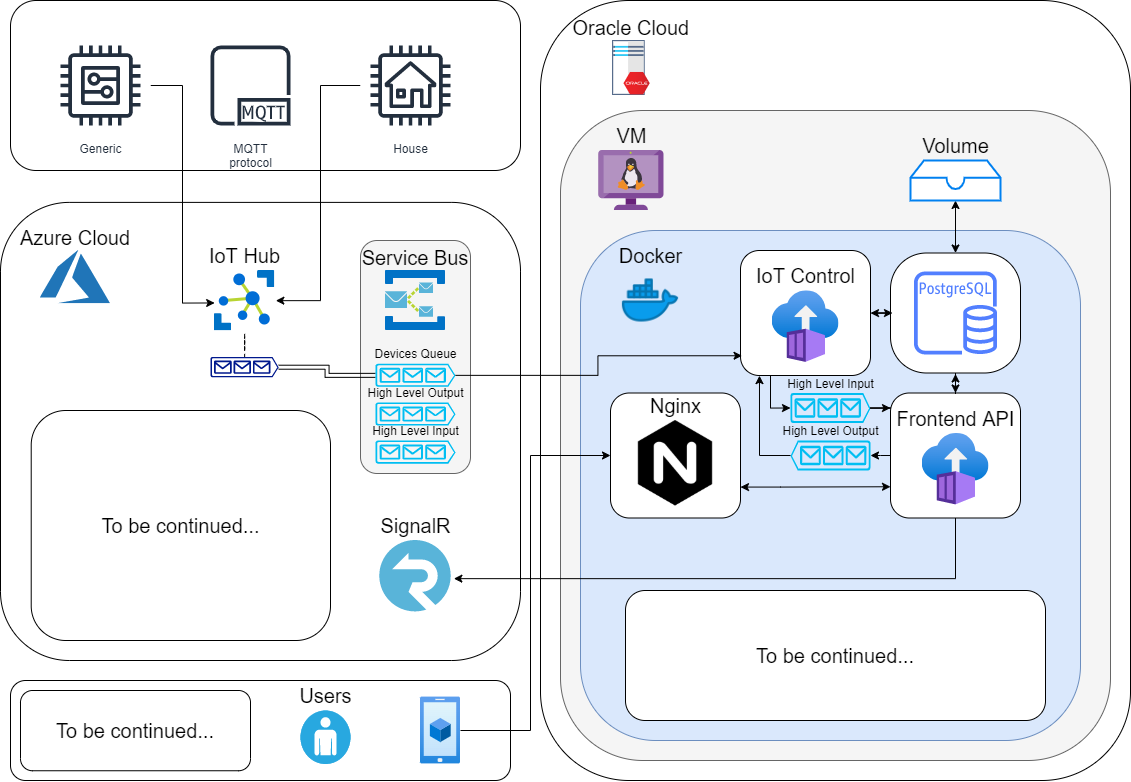

The diagram above was exported from draw.io. Its source (the exported page's mxGraphModel, read from the mxfile embedded in the PNG):
<mxGraphModel dx="2564" dy="984" grid="1" gridSize="10" guides="1" tooltips="1" connect="1" arrows="1" fold="1" page="1" pageScale="1" pageWidth="1169" pageHeight="827" math="0" shadow="0">
  <root>
    <mxCell id="0" />
    <mxCell id="1" parent="0" />
    <mxCell id="7J96zg5CPMVzVLBZqyXb-47" value="" style="rounded=1;whiteSpace=wrap;html=1;labelBackgroundColor=none;fontSize=20;" parent="1" vertex="1">
      <mxGeometry x="30" y="700" width="500" height="100" as="geometry" />
    </mxCell>
    <mxCell id="7J96zg5CPMVzVLBZqyXb-5" value="" style="rounded=1;whiteSpace=wrap;html=1;" parent="1" vertex="1">
      <mxGeometry x="30" y="20" width="510" height="170" as="geometry" />
    </mxCell>
    <mxCell id="T7LnqZhjjlTNY3zsv738-3" value="" style="group" parent="1" vertex="1" connectable="0">
      <mxGeometry x="30" y="230" width="510" height="450" as="geometry" />
    </mxCell>
    <mxCell id="yVzBHlVsW7my69h5GqrV-25" value="" style="whiteSpace=wrap;html=1;rounded=1;shadow=0;glass=0;sketch=0;strokeColor=default;fillColor=default;" parent="T7LnqZhjjlTNY3zsv738-3" vertex="1">
      <mxGeometry x="-10" y="-8.11" width="520" height="458.11" as="geometry" />
    </mxCell>
    <mxCell id="yVzBHlVsW7my69h5GqrV-24" value="Azure Cloud" style="shape=image;verticalLabelPosition=top;labelBackgroundColor=#ffffff;verticalAlign=bottom;aspect=fixed;imageAspect=0;image=data:image/svg+xml,(base64 omitted: 2736 chars);rounded=1;shadow=0;glass=0;sketch=0;strokeColor=default;fillColor=default;fontSize=20;labelPosition=center;align=center;" parent="T7LnqZhjjlTNY3zsv738-3" vertex="1">
      <mxGeometry x="30" y="40" width="70" height="53.33" as="geometry" />
    </mxCell>
    <mxCell id="dB1pBCYWR5VfAzjw5FvS-56" value="" style="rounded=1;whiteSpace=wrap;html=1;labelBackgroundColor=none;fontSize=12;fillColor=#f5f5f5;strokeColor=#666666;fontColor=#333333;" parent="T7LnqZhjjlTNY3zsv738-3" vertex="1">
      <mxGeometry x="350" y="30" width="110" height="233" as="geometry" />
    </mxCell>
    <mxCell id="yVzBHlVsW7my69h5GqrV-16" value="Service Bus" style="shape=image;verticalLabelPosition=top;labelBackgroundColor=none;verticalAlign=bottom;aspect=fixed;imageAspect=0;image=data:image/svg+xml,(base64 omitted: 5960 chars);labelPosition=center;align=center;fontSize=20;" parent="T7LnqZhjjlTNY3zsv738-3" vertex="1">
      <mxGeometry x="375" y="60.00273955773957" width="60" height="60" as="geometry" />
    </mxCell>
    <mxCell id="yVzBHlVsW7my69h5GqrV-14" value="SignalR" style="sketch=0;aspect=fixed;html=1;points=[];align=center;image;fontSize=20;image=img/lib/mscae/SignalR.svg;labelPosition=center;verticalLabelPosition=top;verticalAlign=bottom;" parent="T7LnqZhjjlTNY3zsv738-3" vertex="1">
      <mxGeometry x="369.28" y="330.0023218673219" width="71.43409090909091" height="71.43409090909091" as="geometry" />
    </mxCell>
    <mxCell id="dB1pBCYWR5VfAzjw5FvS-47" value="IoT Hub" style="sketch=0;aspect=fixed;html=1;points=[];align=center;image;fontSize=20;image=img/lib/mscae/Azure_IoT_Hub.svg;labelBackgroundColor=none;fontColor=default;labelPosition=center;verticalLabelPosition=top;verticalAlign=bottom;" parent="T7LnqZhjjlTNY3zsv738-3" vertex="1">
      <mxGeometry x="203.87" y="60.00181818181817" width="60.44318181818181" height="60.44318181818181" as="geometry" />
    </mxCell>
    <mxCell id="dB1pBCYWR5VfAzjw5FvS-52" value="" style="edgeStyle=orthogonalEdgeStyle;rounded=0;orthogonalLoop=1;jettySize=auto;html=1;fontSize=20;fontColor=default;startArrow=none;startFill=0;endArrow=none;endFill=0;dashed=1;" parent="T7LnqZhjjlTNY3zsv738-3" source="dB1pBCYWR5VfAzjw5FvS-50" target="dB1pBCYWR5VfAzjw5FvS-47" edge="1">
      <mxGeometry relative="1" as="geometry" />
    </mxCell>
    <mxCell id="dB1pBCYWR5VfAzjw5FvS-54" value="" style="edgeStyle=orthogonalEdgeStyle;rounded=0;orthogonalLoop=1;jettySize=auto;html=1;fontSize=20;fontColor=default;startArrow=none;startFill=0;endArrow=block;endFill=0;shape=link;strokeWidth=1;" parent="T7LnqZhjjlTNY3zsv738-3" source="dB1pBCYWR5VfAzjw5FvS-50" target="dB1pBCYWR5VfAzjw5FvS-51" edge="1">
      <mxGeometry relative="1" as="geometry" />
    </mxCell>
    <mxCell id="dB1pBCYWR5VfAzjw5FvS-50" value="" style="sketch=0;aspect=fixed;pointerEvents=1;shadow=0;dashed=0;html=1;strokeColor=none;labelPosition=center;verticalLabelPosition=bottom;verticalAlign=top;align=center;fillColor=#00188D;shape=mxgraph.azure.queue_generic;labelBackgroundColor=none;fontSize=20;fontColor=default;" parent="T7LnqZhjjlTNY3zsv738-3" vertex="1">
      <mxGeometry x="200" y="146.3881818181818" width="68.18181818181817" height="20.454545454545453" as="geometry" />
    </mxCell>
    <mxCell id="dB1pBCYWR5VfAzjw5FvS-51" value="Devices Queue" style="verticalLabelPosition=top;html=1;verticalAlign=bottom;align=center;strokeColor=none;fillColor=#00BEF2;shape=mxgraph.azure.queue_generic;pointerEvents=1;labelBackgroundColor=none;fontSize=12;fontColor=default;labelPosition=center;" parent="T7LnqZhjjlTNY3zsv738-3" vertex="1">
      <mxGeometry x="365" y="153.22" width="80" height="23.15" as="geometry" />
    </mxCell>
    <mxCell id="dB1pBCYWR5VfAzjw5FvS-58" value="High Level Output" style="verticalLabelPosition=top;html=1;verticalAlign=bottom;align=center;strokeColor=none;fillColor=#00BEF2;shape=mxgraph.azure.queue_generic;pointerEvents=1;labelBackgroundColor=none;fontSize=12;fontColor=default;labelPosition=center;" parent="T7LnqZhjjlTNY3zsv738-3" vertex="1">
      <mxGeometry x="365" y="191.93" width="80" height="23.15" as="geometry" />
    </mxCell>
    <mxCell id="dB1pBCYWR5VfAzjw5FvS-59" value="High Level Input" style="verticalLabelPosition=top;html=1;verticalAlign=bottom;align=center;strokeColor=none;fillColor=#00BEF2;shape=mxgraph.azure.queue_generic;pointerEvents=1;labelBackgroundColor=none;fontSize=12;fontColor=default;labelPosition=center;" parent="T7LnqZhjjlTNY3zsv738-3" vertex="1">
      <mxGeometry x="365" y="230" width="80" height="23.15" as="geometry" />
    </mxCell>
    <mxCell id="7J96zg5CPMVzVLBZqyXb-49" value="To be continued..." style="rounded=1;whiteSpace=wrap;html=1;labelBackgroundColor=none;fontSize=20;" parent="T7LnqZhjjlTNY3zsv738-3" vertex="1">
      <mxGeometry x="20.71" y="200" width="299.29" height="230" as="geometry" />
    </mxCell>
    <mxCell id="T7LnqZhjjlTNY3zsv738-2" value="" style="group;fontColor=default;" parent="1" vertex="1" connectable="0">
      <mxGeometry x="560" y="20" width="590" height="780" as="geometry" />
    </mxCell>
    <mxCell id="yVzBHlVsW7my69h5GqrV-22" value="" style="rounded=1;whiteSpace=wrap;html=1;fillColor=default;glass=0;shadow=0;sketch=0;strokeColor=default;" parent="T7LnqZhjjlTNY3zsv738-2" vertex="1">
      <mxGeometry width="590" height="780" as="geometry" />
    </mxCell>
    <mxCell id="dB1pBCYWR5VfAzjw5FvS-3" value="" style="rounded=1;whiteSpace=wrap;html=1;fontSize=20;fillColor=#f5f5f5;strokeColor=#666666;fontColor=#333333;" parent="T7LnqZhjjlTNY3zsv738-2" vertex="1">
      <mxGeometry x="20" y="110" width="550" height="650" as="geometry" />
    </mxCell>
    <mxCell id="dB1pBCYWR5VfAzjw5FvS-1" value="VM" style="sketch=0;aspect=fixed;html=1;points=[];align=center;image;fontSize=20;image=img/lib/mscae/VM_Linux_Non_Azure.svg;labelPosition=center;verticalLabelPosition=top;verticalAlign=bottom;labelBackgroundColor=none;" parent="T7LnqZhjjlTNY3zsv738-2" vertex="1">
      <mxGeometry x="58.269999999999996" y="150" width="65.22" height="60" as="geometry" />
    </mxCell>
    <mxCell id="dB1pBCYWR5VfAzjw5FvS-5" value="" style="rounded=1;whiteSpace=wrap;html=1;fontSize=20;fillColor=#dae8fc;strokeColor=#6c8ebf;" parent="T7LnqZhjjlTNY3zsv738-2" vertex="1">
      <mxGeometry x="40" y="230" width="500" height="510" as="geometry" />
    </mxCell>
    <mxCell id="dB1pBCYWR5VfAzjw5FvS-4" value="Docker" style="shape=image;html=1;verticalAlign=bottom;verticalLabelPosition=top;labelBackgroundColor=none;imageAspect=0;aspect=fixed;image=https://cdn3.iconfinder.com/data/icons/logos-and-brands-adobe/512/97_Docker-128.png;fontSize=20;labelPosition=center;align=center;" parent="T7LnqZhjjlTNY3zsv738-2" vertex="1">
      <mxGeometry x="80" y="270" width="60" height="60" as="geometry" />
    </mxCell>
    <mxCell id="dB1pBCYWR5VfAzjw5FvS-40" style="edgeStyle=orthogonalEdgeStyle;rounded=0;orthogonalLoop=1;jettySize=auto;html=1;entryX=0.5;entryY=0;entryDx=0;entryDy=0;fontSize=20;startArrow=classic;startFill=1;endArrow=classic;endFill=1;" parent="T7LnqZhjjlTNY3zsv738-2" source="dB1pBCYWR5VfAzjw5FvS-8" target="dB1pBCYWR5VfAzjw5FvS-9" edge="1">
      <mxGeometry relative="1" as="geometry" />
    </mxCell>
    <mxCell id="dB1pBCYWR5VfAzjw5FvS-8" value="Volume" style="html=1;verticalLabelPosition=top;align=center;labelBackgroundColor=none;verticalAlign=bottom;strokeWidth=2;strokeColor=#0080F0;shadow=0;dashed=0;shape=mxgraph.ios7.icons.storage;fontSize=20;labelPosition=center;" parent="T7LnqZhjjlTNY3zsv738-2" vertex="1">
      <mxGeometry x="370" y="160" width="90" height="40" as="geometry" />
    </mxCell>
    <mxCell id="dB1pBCYWR5VfAzjw5FvS-11" value="" style="group" parent="T7LnqZhjjlTNY3zsv738-2" vertex="1" connectable="0">
      <mxGeometry x="350" y="252.5" width="130" height="120" as="geometry" />
    </mxCell>
    <mxCell id="dB1pBCYWR5VfAzjw5FvS-9" value="" style="rounded=1;whiteSpace=wrap;html=1;labelBackgroundColor=none;fontSize=20;arcSize=30;" parent="dB1pBCYWR5VfAzjw5FvS-11" vertex="1">
      <mxGeometry width="130" height="120" as="geometry" />
    </mxCell>
    <mxCell id="dB1pBCYWR5VfAzjw5FvS-10" value="" style="sketch=0;outlineConnect=0;fontColor=#232F3E;gradientColor=none;fillColor=#527FFF;strokeColor=none;dashed=0;verticalLabelPosition=bottom;verticalAlign=top;align=center;html=1;fontSize=12;fontStyle=0;aspect=fixed;pointerEvents=1;shape=mxgraph.aws4.rds_postgresql_instance;labelBackgroundColor=none;" parent="dB1pBCYWR5VfAzjw5FvS-11" vertex="1">
      <mxGeometry x="23.44" y="18.43" width="83.13" height="83.13" as="geometry" />
    </mxCell>
    <mxCell id="dB1pBCYWR5VfAzjw5FvS-20" value="" style="group" parent="T7LnqZhjjlTNY3zsv738-2" vertex="1" connectable="0">
      <mxGeometry x="200" y="250" width="130" height="125" as="geometry" />
    </mxCell>
    <mxCell id="dB1pBCYWR5VfAzjw5FvS-21" value="" style="rounded=1;whiteSpace=wrap;html=1;labelBackgroundColor=none;fontSize=20;" parent="dB1pBCYWR5VfAzjw5FvS-20" vertex="1">
      <mxGeometry width="130" height="125" as="geometry" />
    </mxCell>
    <mxCell id="dB1pBCYWR5VfAzjw5FvS-22" value="IoT Control" style="aspect=fixed;html=1;points=[];align=center;image;fontSize=20;image=img/lib/azure2/containers/Container_Instances.svg;labelBackgroundColor=none;labelPosition=center;verticalLabelPosition=top;verticalAlign=bottom;" parent="dB1pBCYWR5VfAzjw5FvS-20" vertex="1">
      <mxGeometry x="31.5" y="40" width="67" height="72.23" as="geometry" />
    </mxCell>
    <mxCell id="dB1pBCYWR5VfAzjw5FvS-42" value="" style="group" parent="T7LnqZhjjlTNY3zsv738-2" vertex="1" connectable="0">
      <mxGeometry x="70" y="392.5" width="143" height="147.5" as="geometry" />
    </mxCell>
    <mxCell id="dB1pBCYWR5VfAzjw5FvS-43" value="" style="rounded=1;whiteSpace=wrap;html=1;labelBackgroundColor=none;fontSize=20;" parent="dB1pBCYWR5VfAzjw5FvS-42" vertex="1">
      <mxGeometry width="130" height="125" as="geometry" />
    </mxCell>
    <mxCell id="faEZhR1MtaP18F-wCmLL-1" value="Nginx" style="shape=image;html=1;verticalAlign=bottom;verticalLabelPosition=top;labelBackgroundColor=none;imageAspect=0;aspect=fixed;image=https://cdn4.iconfinder.com/data/icons/logos-brands-5/24/nginx-128.png;labelPosition=center;align=center;fontSize=20;" vertex="1" parent="dB1pBCYWR5VfAzjw5FvS-42">
      <mxGeometry x="22.25" y="27.5" width="85.5" height="85.5" as="geometry" />
    </mxCell>
    <mxCell id="dB1pBCYWR5VfAzjw5FvS-15" value="" style="group" parent="T7LnqZhjjlTNY3zsv738-2" vertex="1" connectable="0">
      <mxGeometry x="350" y="392.5" width="130" height="125" as="geometry" />
    </mxCell>
    <mxCell id="dB1pBCYWR5VfAzjw5FvS-12" value="" style="rounded=1;whiteSpace=wrap;html=1;labelBackgroundColor=none;fontSize=20;" parent="dB1pBCYWR5VfAzjw5FvS-15" vertex="1">
      <mxGeometry width="130" height="125" as="geometry" />
    </mxCell>
    <mxCell id="dB1pBCYWR5VfAzjw5FvS-13" value="Frontend API" style="aspect=fixed;html=1;points=[];align=center;image;fontSize=20;image=img/lib/azure2/containers/Container_Instances.svg;labelBackgroundColor=none;labelPosition=center;verticalLabelPosition=top;verticalAlign=bottom;" parent="dB1pBCYWR5VfAzjw5FvS-15" vertex="1">
      <mxGeometry x="31.5" y="40" width="67" height="72.23" as="geometry" />
    </mxCell>
    <mxCell id="dB1pBCYWR5VfAzjw5FvS-45" style="edgeStyle=orthogonalEdgeStyle;rounded=0;orthogonalLoop=1;jettySize=auto;html=1;entryX=0;entryY=0.75;entryDx=0;entryDy=0;fontSize=20;startArrow=classic;startFill=1;endArrow=classic;endFill=1;" parent="T7LnqZhjjlTNY3zsv738-2" source="dB1pBCYWR5VfAzjw5FvS-43" target="dB1pBCYWR5VfAzjw5FvS-12" edge="1">
      <mxGeometry relative="1" as="geometry">
        <Array as="points">
          <mxPoint x="240" y="486.5" />
          <mxPoint x="240" y="486.5" />
        </Array>
      </mxGeometry>
    </mxCell>
    <mxCell id="dB1pBCYWR5VfAzjw5FvS-37" value="High Level Output" style="verticalLabelPosition=top;html=1;verticalAlign=bottom;align=center;strokeColor=none;fillColor=#00BEF2;shape=mxgraph.azure.queue_generic;pointerEvents=1;labelBackgroundColor=none;fontSize=12;flipH=1;labelPosition=center;" parent="T7LnqZhjjlTNY3zsv738-2" vertex="1">
      <mxGeometry x="250" y="440" width="80" height="30" as="geometry" />
    </mxCell>
    <mxCell id="dB1pBCYWR5VfAzjw5FvS-38" style="edgeStyle=orthogonalEdgeStyle;rounded=0;orthogonalLoop=1;jettySize=auto;html=1;fontSize=20;startArrow=none;startFill=0;endArrow=classic;endFill=1;entryX=0.146;entryY=1.001;entryDx=0;entryDy=0;entryPerimeter=0;" parent="T7LnqZhjjlTNY3zsv738-2" source="dB1pBCYWR5VfAzjw5FvS-37" target="dB1pBCYWR5VfAzjw5FvS-21" edge="1">
      <mxGeometry relative="1" as="geometry">
        <mxPoint x="219" y="377.5" as="targetPoint" />
        <Array as="points">
          <mxPoint x="219" y="455" />
        </Array>
      </mxGeometry>
    </mxCell>
    <mxCell id="dB1pBCYWR5VfAzjw5FvS-25" value="High Level Input" style="verticalLabelPosition=top;html=1;verticalAlign=bottom;align=center;strokeColor=none;fillColor=#00BEF2;shape=mxgraph.azure.queue_generic;pointerEvents=1;labelBackgroundColor=none;fontSize=12;labelPosition=center;" parent="T7LnqZhjjlTNY3zsv738-2" vertex="1">
      <mxGeometry x="250" y="392.5" width="80" height="30" as="geometry" />
    </mxCell>
    <mxCell id="dB1pBCYWR5VfAzjw5FvS-19" value="" style="edgeStyle=orthogonalEdgeStyle;rounded=0;orthogonalLoop=1;jettySize=auto;html=1;fontSize=20;startArrow=classic;startFill=1;" parent="T7LnqZhjjlTNY3zsv738-2" source="dB1pBCYWR5VfAzjw5FvS-12" edge="1">
      <mxGeometry relative="1" as="geometry">
        <mxPoint x="415" y="373.5" as="targetPoint" />
      </mxGeometry>
    </mxCell>
    <mxCell id="dB1pBCYWR5VfAzjw5FvS-23" value="" style="edgeStyle=orthogonalEdgeStyle;rounded=0;orthogonalLoop=1;jettySize=auto;html=1;fontSize=20;startArrow=classic;startFill=1;" parent="T7LnqZhjjlTNY3zsv738-2" source="dB1pBCYWR5VfAzjw5FvS-21" edge="1">
      <mxGeometry relative="1" as="geometry">
        <mxPoint x="352" y="312.5" as="targetPoint" />
      </mxGeometry>
    </mxCell>
    <mxCell id="dB1pBCYWR5VfAzjw5FvS-26" value="" style="edgeStyle=orthogonalEdgeStyle;rounded=0;orthogonalLoop=1;jettySize=auto;html=1;fontSize=20;startArrow=none;startFill=0;endArrow=classic;endFill=1;" parent="T7LnqZhjjlTNY3zsv738-2" source="dB1pBCYWR5VfAzjw5FvS-25" edge="1">
      <mxGeometry relative="1" as="geometry">
        <mxPoint x="350" y="407.5" as="targetPoint" />
      </mxGeometry>
    </mxCell>
    <mxCell id="dB1pBCYWR5VfAzjw5FvS-36" value="" style="edgeStyle=orthogonalEdgeStyle;rounded=0;orthogonalLoop=1;jettySize=auto;html=1;fontSize=20;startArrow=none;startFill=0;endArrow=classic;endFill=1;entryX=0;entryY=0.5;entryDx=0;entryDy=0;entryPerimeter=0;exitX=0;exitY=0.5;exitDx=0;exitDy=0;" parent="T7LnqZhjjlTNY3zsv738-2" source="dB1pBCYWR5VfAzjw5FvS-12" target="dB1pBCYWR5VfAzjw5FvS-37" edge="1">
      <mxGeometry relative="1" as="geometry">
        <mxPoint x="330" y="447.5" as="targetPoint" />
        <Array as="points">
          <mxPoint x="340" y="455" />
          <mxPoint x="340" y="455" />
        </Array>
      </mxGeometry>
    </mxCell>
    <mxCell id="dB1pBCYWR5VfAzjw5FvS-34" style="edgeStyle=orthogonalEdgeStyle;rounded=0;orthogonalLoop=1;jettySize=auto;html=1;entryX=0;entryY=0.5;entryDx=0;entryDy=0;entryPerimeter=0;fontSize=20;startArrow=none;startFill=0;endArrow=classic;endFill=1;" parent="T7LnqZhjjlTNY3zsv738-2" target="dB1pBCYWR5VfAzjw5FvS-25" edge="1">
      <mxGeometry relative="1" as="geometry">
        <mxPoint x="230" y="375.5" as="sourcePoint" />
        <Array as="points">
          <mxPoint x="230" y="375.5" />
          <mxPoint x="230" y="407.5" />
        </Array>
      </mxGeometry>
    </mxCell>
    <mxCell id="dB1pBCYWR5VfAzjw5FvS-46" value="To be continued..." style="rounded=1;whiteSpace=wrap;html=1;labelBackgroundColor=none;fontSize=20;" parent="T7LnqZhjjlTNY3zsv738-2" vertex="1">
      <mxGeometry x="85" y="590" width="420" height="130" as="geometry" />
    </mxCell>
    <mxCell id="7J96zg5CPMVzVLBZqyXb-11" value="Oracle Cloud" style="shape=image;verticalLabelPosition=top;labelBackgroundColor=none;verticalAlign=bottom;aspect=fixed;imageAspect=0;image=data:image/svg+xml,(base64 omitted: 10504 chars);labelPosition=center;align=center;fontSize=20;" parent="T7LnqZhjjlTNY3zsv738-2" vertex="1">
      <mxGeometry x="72.02" y="40" width="37.71" height="55" as="geometry" />
    </mxCell>
    <mxCell id="dB1pBCYWR5VfAzjw5FvS-55" style="edgeStyle=orthogonalEdgeStyle;rounded=0;orthogonalLoop=1;jettySize=auto;html=1;entryX=0.012;entryY=0.842;entryDx=0;entryDy=0;entryPerimeter=0;fontSize=20;fontColor=default;startArrow=none;startFill=0;endArrow=classic;endFill=1;strokeWidth=1;" parent="1" source="dB1pBCYWR5VfAzjw5FvS-51" target="dB1pBCYWR5VfAzjw5FvS-21" edge="1">
      <mxGeometry relative="1" as="geometry" />
    </mxCell>
    <mxCell id="dB1pBCYWR5VfAzjw5FvS-63" style="edgeStyle=orthogonalEdgeStyle;rounded=0;orthogonalLoop=1;jettySize=auto;html=1;entryX=1.037;entryY=0.534;entryDx=0;entryDy=0;entryPerimeter=0;fontSize=20;fontColor=default;startArrow=none;startFill=0;endArrow=classic;endFill=1;strokeWidth=1;exitX=0.5;exitY=1;exitDx=0;exitDy=0;" parent="1" source="dB1pBCYWR5VfAzjw5FvS-12" target="yVzBHlVsW7my69h5GqrV-14" edge="1">
      <mxGeometry relative="1" as="geometry">
        <Array as="points">
          <mxPoint x="975" y="598" />
        </Array>
      </mxGeometry>
    </mxCell>
    <mxCell id="7J96zg5CPMVzVLBZqyXb-9" style="edgeStyle=orthogonalEdgeStyle;rounded=0;orthogonalLoop=1;jettySize=auto;html=1;entryX=1.017;entryY=0.499;entryDx=0;entryDy=0;entryPerimeter=0;" parent="1" source="7J96zg5CPMVzVLBZqyXb-4" target="dB1pBCYWR5VfAzjw5FvS-47" edge="1">
      <mxGeometry relative="1" as="geometry">
        <mxPoint x="332.5" y="105" as="sourcePoint" />
        <Array as="points">
          <mxPoint x="340" y="105" />
          <mxPoint x="340" y="320" />
        </Array>
      </mxGeometry>
    </mxCell>
    <mxCell id="7J96zg5CPMVzVLBZqyXb-6" style="edgeStyle=orthogonalEdgeStyle;rounded=0;orthogonalLoop=1;jettySize=auto;html=1;entryX=0.005;entryY=0.537;entryDx=0;entryDy=0;entryPerimeter=0;" parent="1" source="7J96zg5CPMVzVLBZqyXb-3" target="dB1pBCYWR5VfAzjw5FvS-47" edge="1">
      <mxGeometry relative="1" as="geometry" />
    </mxCell>
    <mxCell id="7J96zg5CPMVzVLBZqyXb-3" value="Generic" style="sketch=0;outlineConnect=0;fontColor=#232F3E;gradientColor=none;strokeColor=#232F3E;fillColor=#ffffff;dashed=0;verticalLabelPosition=bottom;verticalAlign=top;align=center;html=1;fontSize=12;fontStyle=0;aspect=fixed;shape=mxgraph.aws4.resourceIcon;resIcon=mxgraph.aws4.generic;" parent="1" vertex="1">
      <mxGeometry x="70" y="55" width="100" height="100" as="geometry" />
    </mxCell>
    <mxCell id="7J96zg5CPMVzVLBZqyXb-4" value="House" style="sketch=0;outlineConnect=0;fontColor=#232F3E;gradientColor=none;strokeColor=#232F3E;fillColor=#ffffff;dashed=0;verticalLabelPosition=bottom;verticalAlign=top;align=center;html=1;fontSize=12;fontStyle=0;aspect=fixed;shape=mxgraph.aws4.resourceIcon;resIcon=mxgraph.aws4.house;" parent="1" vertex="1">
      <mxGeometry x="380" y="55" width="100" height="100" as="geometry" />
    </mxCell>
    <mxCell id="7J96zg5CPMVzVLBZqyXb-10" value="MQTT&#10;protocol" style="sketch=0;outlineConnect=0;fontColor=#232F3E;gradientColor=none;strokeColor=#232F3E;fillColor=#ffffff;dashed=0;verticalLabelPosition=bottom;verticalAlign=top;align=center;html=1;fontSize=12;fontStyle=0;aspect=fixed;shape=mxgraph.aws4.resourceIcon;resIcon=mxgraph.aws4.mqtt_protocol;" parent="1" vertex="1">
      <mxGeometry x="220" y="55" width="100" height="100" as="geometry" />
    </mxCell>
    <mxCell id="7J96zg5CPMVzVLBZqyXb-48" style="edgeStyle=orthogonalEdgeStyle;rounded=0;orthogonalLoop=1;jettySize=auto;html=1;entryX=0;entryY=0.5;entryDx=0;entryDy=0;fontSize=20;" parent="1" source="7J96zg5CPMVzVLBZqyXb-44" target="dB1pBCYWR5VfAzjw5FvS-43" edge="1">
      <mxGeometry relative="1" as="geometry">
        <Array as="points">
          <mxPoint x="550" y="750" />
          <mxPoint x="550" y="475" />
        </Array>
      </mxGeometry>
    </mxCell>
    <mxCell id="7J96zg5CPMVzVLBZqyXb-44" value="" style="aspect=fixed;html=1;points=[];align=center;image;fontSize=12;image=img/lib/azure2/general/Mobile.svg;labelBackgroundColor=none;" parent="1" vertex="1">
      <mxGeometry x="440" y="716.5" width="40" height="67" as="geometry" />
    </mxCell>
    <mxCell id="7J96zg5CPMVzVLBZqyXb-45" value="Users" style="fillColor=#28A8E0;verticalLabelPosition=top;sketch=0;html=1;strokeColor=#ffffff;verticalAlign=bottom;align=center;points=[[0.145,0.145,0],[0.5,0,0],[0.855,0.145,0],[1,0.5,0],[0.855,0.855,0],[0.5,1,0],[0.145,0.855,0],[0,0.5,0]];pointerEvents=1;shape=mxgraph.cisco_safe.compositeIcon;bgIcon=ellipse;resIcon=mxgraph.cisco_safe.capability.user;labelBackgroundColor=none;fontSize=20;labelPosition=center;" parent="1" vertex="1">
      <mxGeometry x="320" y="730" width="50" height="53.5" as="geometry" />
    </mxCell>
    <mxCell id="7J96zg5CPMVzVLBZqyXb-50" value="To be continued..." style="rounded=1;whiteSpace=wrap;html=1;labelBackgroundColor=none;fontSize=20;" parent="1" vertex="1">
      <mxGeometry x="40" y="710" width="230" height="80.25" as="geometry" />
    </mxCell>
  </root>
</mxGraphModel>